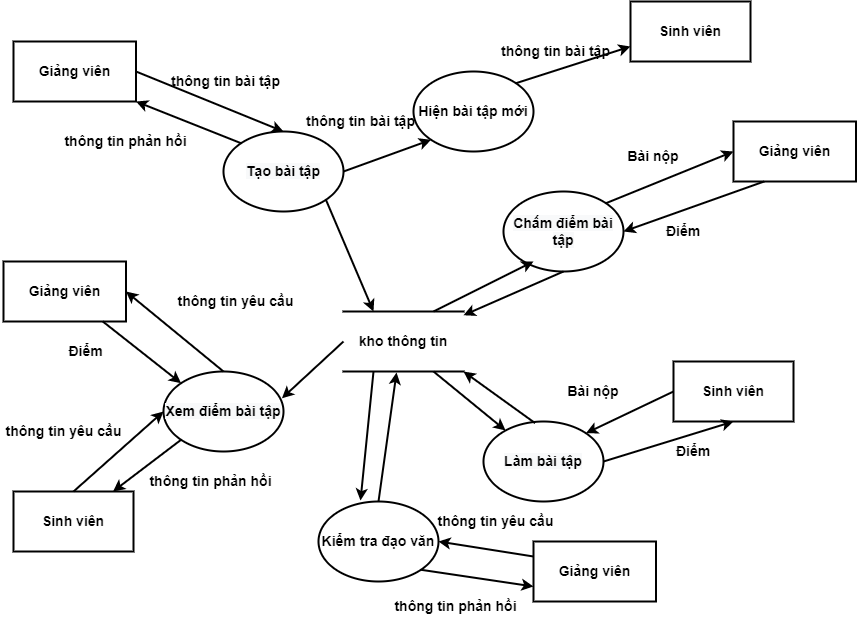

The diagram above was exported from draw.io. Its source (the exported page's mxGraphModel, read from the mxfile embedded in the PNG):
<mxGraphModel dx="1422" dy="1874" grid="1" gridSize="10" guides="1" tooltips="1" connect="1" arrows="1" fold="1" page="1" pageScale="1" pageWidth="827" pageHeight="1169" math="0" shadow="0">
  <root>
    <mxCell id="0" />
    <mxCell id="1" parent="0" />
    <mxCell id="2" value="&#10;&#10;&lt;span style=&quot;color: rgb(0, 0, 0); font-family: helvetica; font-size: 14px; font-style: normal; letter-spacing: normal; text-align: center; text-indent: 0px; text-transform: none; word-spacing: 0px; background-color: rgb(248, 249, 250); display: inline; float: none;&quot;&gt;Tạo bài tập&lt;/span&gt;&#10;&#10;" style="ellipse;whiteSpace=wrap;html=1;fontSize=14;fontStyle=1;strokeWidth=2;" parent="1" vertex="1">
      <mxGeometry x="300" y="120" width="120" height="80" as="geometry" />
    </mxCell>
    <mxCell id="3" value="&#10;&#10;&lt;span style=&quot;color: rgb(0, 0, 0); font-family: helvetica; font-size: 14px; font-style: normal; letter-spacing: normal; text-align: center; text-indent: 0px; text-transform: none; word-spacing: 0px; background-color: rgb(248, 249, 250); display: inline; float: none;&quot;&gt;Làm bài tập&lt;/span&gt;&#10;&#10;" style="ellipse;whiteSpace=wrap;html=1;fontSize=14;fontStyle=1;strokeWidth=2;" parent="1" vertex="1">
      <mxGeometry x="560" y="410" width="120" height="80" as="geometry" />
    </mxCell>
    <mxCell id="4" value="&#10;&#10;&lt;span style=&quot;color: rgb(0, 0, 0); font-family: helvetica; font-size: 14px; font-style: normal; letter-spacing: normal; text-align: center; text-indent: 0px; text-transform: none; word-spacing: 0px; background-color: rgb(248, 249, 250); display: inline; float: none;&quot;&gt;Chấm điểm bài tập&lt;/span&gt;&#10;&#10;" style="ellipse;whiteSpace=wrap;html=1;fontSize=14;fontStyle=1;strokeWidth=2;" parent="1" vertex="1">
      <mxGeometry x="580" y="180" width="120" height="80" as="geometry" />
    </mxCell>
    <mxCell id="5" value="&#10;&#10;&lt;span style=&quot;color: rgb(0, 0, 0); font-family: helvetica; font-size: 14px; font-style: normal; letter-spacing: normal; text-align: center; text-indent: 0px; text-transform: none; word-spacing: 0px; background-color: rgb(248, 249, 250); display: inline; float: none;&quot;&gt;Xem điểm bài tập&lt;/span&gt;&#10;&#10;" style="ellipse;whiteSpace=wrap;html=1;fontSize=14;fontStyle=1;strokeWidth=2;" parent="1" vertex="1">
      <mxGeometry x="240" y="360" width="120" height="80" as="geometry" />
    </mxCell>
    <mxCell id="6" value="kho thông tin" style="shape=partialRectangle;whiteSpace=wrap;html=1;left=0;right=0;fillColor=none;fontSize=14;fontStyle=1;strokeWidth=2;" parent="1" vertex="1">
      <mxGeometry x="420" y="300" width="120" height="60" as="geometry" />
    </mxCell>
    <mxCell id="7" value="Sinh viên" style="rounded=0;whiteSpace=wrap;html=1;fontSize=14;fontStyle=1;strokeWidth=2;" parent="1" vertex="1">
      <mxGeometry x="750" y="350" width="120" height="60" as="geometry" />
    </mxCell>
    <mxCell id="8" value="Giảng viên" style="rounded=0;whiteSpace=wrap;html=1;fontSize=14;fontStyle=1;strokeWidth=2;" parent="1" vertex="1">
      <mxGeometry x="90" y="30" width="122.5" height="60" as="geometry" />
    </mxCell>
    <mxCell id="9" value="" style="endArrow=classic;html=1;entryX=0.5;entryY=0;entryDx=0;entryDy=0;exitX=1;exitY=0.5;exitDx=0;exitDy=0;fontSize=14;fontStyle=1;strokeWidth=2;" parent="1" source="8" target="2" edge="1">
      <mxGeometry width="50" height="50" relative="1" as="geometry">
        <mxPoint x="350" y="330" as="sourcePoint" />
        <mxPoint x="400" y="280" as="targetPoint" />
      </mxGeometry>
    </mxCell>
    <mxCell id="10" value="thông tin bài tập" style="text;html=1;strokeColor=none;fillColor=none;align=center;verticalAlign=middle;whiteSpace=wrap;rounded=0;fontSize=14;fontStyle=1;strokeWidth=2;" parent="1" vertex="1">
      <mxGeometry x="240" y="60" width="125" height="20" as="geometry" />
    </mxCell>
    <mxCell id="11" value="" style="endArrow=classic;html=1;entryX=1;entryY=1;entryDx=0;entryDy=0;exitX=0;exitY=0;exitDx=0;exitDy=0;fontSize=14;fontStyle=1;strokeWidth=2;" parent="1" source="2" target="8" edge="1">
      <mxGeometry width="50" height="50" relative="1" as="geometry">
        <mxPoint x="320" y="140" as="sourcePoint" />
        <mxPoint x="400" y="280" as="targetPoint" />
      </mxGeometry>
    </mxCell>
    <mxCell id="12" value="thông tin phản hồi" style="text;html=1;strokeColor=none;fillColor=none;align=center;verticalAlign=middle;whiteSpace=wrap;rounded=0;fontSize=14;fontStyle=1;strokeWidth=2;" parent="1" vertex="1">
      <mxGeometry x="140" y="120" width="125" height="20" as="geometry" />
    </mxCell>
    <mxCell id="13" value="" style="endArrow=classic;html=1;exitX=1;exitY=1;exitDx=0;exitDy=0;entryX=0.25;entryY=0;entryDx=0;entryDy=0;fontSize=14;fontStyle=1;strokeWidth=2;" parent="1" source="2" target="6" edge="1">
      <mxGeometry width="50" height="50" relative="1" as="geometry">
        <mxPoint x="350" y="330" as="sourcePoint" />
        <mxPoint x="400" y="280" as="targetPoint" />
      </mxGeometry>
    </mxCell>
    <mxCell id="14" value="" style="endArrow=classic;html=1;exitX=0.75;exitY=1;exitDx=0;exitDy=0;fontSize=14;fontStyle=1;strokeWidth=2;" parent="1" source="6" target="3" edge="1">
      <mxGeometry width="50" height="50" relative="1" as="geometry">
        <mxPoint x="350" y="330" as="sourcePoint" />
        <mxPoint x="400" y="280" as="targetPoint" />
      </mxGeometry>
    </mxCell>
    <mxCell id="15" value="" style="endArrow=classic;html=1;exitX=0.43;exitY=0.02;exitDx=0;exitDy=0;exitPerimeter=0;fontSize=14;fontStyle=1;strokeWidth=2;" parent="1" source="3" edge="1">
      <mxGeometry width="50" height="50" relative="1" as="geometry">
        <mxPoint x="530" y="330" as="sourcePoint" />
        <mxPoint x="540" y="360" as="targetPoint" />
      </mxGeometry>
    </mxCell>
    <mxCell id="16" value="Giảng viên" style="rounded=0;whiteSpace=wrap;html=1;fontSize=14;fontStyle=1;strokeWidth=2;" parent="1" vertex="1">
      <mxGeometry x="810" y="110" width="122.5" height="60" as="geometry" />
    </mxCell>
    <mxCell id="17" value="" style="endArrow=classic;html=1;entryX=1;entryY=0;entryDx=0;entryDy=0;exitX=0;exitY=0.5;exitDx=0;exitDy=0;fontSize=14;fontStyle=1;strokeWidth=2;" parent="1" source="7" target="3" edge="1">
      <mxGeometry width="50" height="50" relative="1" as="geometry">
        <mxPoint x="530" y="330" as="sourcePoint" />
        <mxPoint x="580" y="280" as="targetPoint" />
      </mxGeometry>
    </mxCell>
    <mxCell id="18" value="Bài nộp" style="text;html=1;strokeColor=none;fillColor=none;align=center;verticalAlign=middle;whiteSpace=wrap;rounded=0;fontSize=14;fontStyle=1;strokeWidth=2;" parent="1" vertex="1">
      <mxGeometry x="640" y="370" width="60" height="20" as="geometry" />
    </mxCell>
    <mxCell id="19" value="" style="endArrow=classic;html=1;entryX=0;entryY=0.5;entryDx=0;entryDy=0;exitX=1;exitY=0;exitDx=0;exitDy=0;fontSize=14;fontStyle=1;strokeWidth=2;" parent="1" source="4" target="16" edge="1">
      <mxGeometry width="50" height="50" relative="1" as="geometry">
        <mxPoint x="530" y="330" as="sourcePoint" />
        <mxPoint x="580" y="280" as="targetPoint" />
      </mxGeometry>
    </mxCell>
    <mxCell id="20" value="Điểm" style="text;html=1;strokeColor=none;fillColor=none;align=center;verticalAlign=middle;whiteSpace=wrap;rounded=0;fontSize=14;fontStyle=1;strokeWidth=2;" parent="1" vertex="1">
      <mxGeometry x="730" y="210" width="60" height="20" as="geometry" />
    </mxCell>
    <mxCell id="21" value="Bài nộp" style="text;html=1;strokeColor=none;fillColor=none;align=center;verticalAlign=middle;whiteSpace=wrap;rounded=0;fontSize=14;fontStyle=1;strokeWidth=2;" parent="1" vertex="1">
      <mxGeometry x="700" y="130" width="60" height="30" as="geometry" />
    </mxCell>
    <mxCell id="22" value="" style="endArrow=classic;html=1;entryX=0.5;entryY=1;entryDx=0;entryDy=0;exitX=1;exitY=0.5;exitDx=0;exitDy=0;fontSize=14;fontStyle=1;strokeWidth=2;" parent="1" source="3" target="7" edge="1">
      <mxGeometry width="50" height="50" relative="1" as="geometry">
        <mxPoint x="530" y="330" as="sourcePoint" />
        <mxPoint x="580" y="280" as="targetPoint" />
      </mxGeometry>
    </mxCell>
    <mxCell id="23" value="Điểm" style="text;html=1;strokeColor=none;fillColor=none;align=center;verticalAlign=middle;whiteSpace=wrap;rounded=0;fontSize=14;fontStyle=1;strokeWidth=2;" parent="1" vertex="1">
      <mxGeometry x="740" y="430" width="60" height="20" as="geometry" />
    </mxCell>
    <mxCell id="24" value="" style="endArrow=classic;html=1;entryX=1;entryY=0.5;entryDx=0;entryDy=0;exitX=0.25;exitY=1;exitDx=0;exitDy=0;fontSize=14;fontStyle=1;strokeWidth=2;" parent="1" source="16" target="4" edge="1">
      <mxGeometry width="50" height="50" relative="1" as="geometry">
        <mxPoint x="530" y="330" as="sourcePoint" />
        <mxPoint x="580" y="280" as="targetPoint" />
      </mxGeometry>
    </mxCell>
    <mxCell id="25" value="" style="endArrow=classic;html=1;exitX=0.75;exitY=0;exitDx=0;exitDy=0;fontSize=14;fontStyle=1;strokeWidth=2;" parent="1" source="6" edge="1">
      <mxGeometry width="50" height="50" relative="1" as="geometry">
        <mxPoint x="530" y="330" as="sourcePoint" />
        <mxPoint x="610" y="250" as="targetPoint" />
      </mxGeometry>
    </mxCell>
    <mxCell id="26" value="" style="endArrow=classic;html=1;exitX=0.5;exitY=1;exitDx=0;exitDy=0;fontSize=14;fontStyle=1;strokeWidth=2;" parent="1" source="4" target="6" edge="1">
      <mxGeometry width="50" height="50" relative="1" as="geometry">
        <mxPoint x="530" y="330" as="sourcePoint" />
        <mxPoint x="580" y="280" as="targetPoint" />
      </mxGeometry>
    </mxCell>
    <mxCell id="27" value="" style="endArrow=classic;html=1;entryX=0.987;entryY=0.335;entryDx=0;entryDy=0;entryPerimeter=0;exitX=0;exitY=0.5;exitDx=0;exitDy=0;fontSize=14;fontStyle=1;strokeWidth=2;" parent="1" source="6" target="5" edge="1">
      <mxGeometry width="50" height="50" relative="1" as="geometry">
        <mxPoint x="530" y="330" as="sourcePoint" />
        <mxPoint x="580" y="280" as="targetPoint" />
      </mxGeometry>
    </mxCell>
    <mxCell id="28" value="Sinh viên" style="rounded=0;whiteSpace=wrap;html=1;fontSize=14;fontStyle=1;strokeWidth=2;" parent="1" vertex="1">
      <mxGeometry x="90" y="480" width="120" height="60" as="geometry" />
    </mxCell>
    <mxCell id="29" value="Giảng viên" style="rounded=0;whiteSpace=wrap;html=1;fontSize=14;fontStyle=1;strokeWidth=2;" parent="1" vertex="1">
      <mxGeometry x="80" y="250" width="122.5" height="60" as="geometry" />
    </mxCell>
    <mxCell id="30" value="thông tin yêu cầu" style="text;html=1;strokeColor=none;fillColor=none;align=center;verticalAlign=middle;whiteSpace=wrap;rounded=0;fontSize=14;fontStyle=1;strokeWidth=2;" parent="1" vertex="1">
      <mxGeometry x="250" y="280" width="125" height="20" as="geometry" />
    </mxCell>
    <mxCell id="31" value="Điểm" style="text;html=1;strokeColor=none;fillColor=none;align=center;verticalAlign=middle;whiteSpace=wrap;rounded=0;fontSize=14;fontStyle=1;strokeWidth=2;" parent="1" vertex="1">
      <mxGeometry x="100" y="330" width="125" height="20" as="geometry" />
    </mxCell>
    <mxCell id="32" value="" style="endArrow=classic;html=1;entryX=1;entryY=0.5;entryDx=0;entryDy=0;exitX=0.5;exitY=0;exitDx=0;exitDy=0;fontSize=14;fontStyle=1;strokeWidth=2;" parent="1" source="5" target="29" edge="1">
      <mxGeometry width="50" height="50" relative="1" as="geometry">
        <mxPoint x="390" y="330" as="sourcePoint" />
        <mxPoint x="440" y="280" as="targetPoint" />
      </mxGeometry>
    </mxCell>
    <mxCell id="33" value="" style="endArrow=classic;html=1;entryX=0;entryY=0;entryDx=0;entryDy=0;fontSize=14;fontStyle=1;strokeWidth=2;" parent="1" source="29" target="5" edge="1">
      <mxGeometry width="50" height="50" relative="1" as="geometry">
        <mxPoint x="390" y="330" as="sourcePoint" />
        <mxPoint x="440" y="280" as="targetPoint" />
      </mxGeometry>
    </mxCell>
    <mxCell id="34" value="" style="endArrow=classic;html=1;entryX=0;entryY=0.5;entryDx=0;entryDy=0;exitX=0.5;exitY=0;exitDx=0;exitDy=0;fontSize=14;fontStyle=1;strokeWidth=2;" parent="1" source="28" target="5" edge="1">
      <mxGeometry width="50" height="50" relative="1" as="geometry">
        <mxPoint x="390" y="330" as="sourcePoint" />
        <mxPoint x="440" y="280" as="targetPoint" />
      </mxGeometry>
    </mxCell>
    <mxCell id="35" value="" style="endArrow=classic;html=1;exitX=0;exitY=1;exitDx=0;exitDy=0;fontSize=14;fontStyle=1;strokeWidth=2;" parent="1" source="5" target="28" edge="1">
      <mxGeometry width="50" height="50" relative="1" as="geometry">
        <mxPoint x="390" y="330" as="sourcePoint" />
        <mxPoint x="440" y="280" as="targetPoint" />
      </mxGeometry>
    </mxCell>
    <mxCell id="36" value="thông tin phản hồi" style="text;html=1;strokeColor=none;fillColor=none;align=center;verticalAlign=middle;whiteSpace=wrap;rounded=0;fontSize=14;fontStyle=1;strokeWidth=2;" parent="1" vertex="1">
      <mxGeometry x="225" y="460" width="125" height="20" as="geometry" />
    </mxCell>
    <mxCell id="37" value="thông tin yêu cầu" style="text;html=1;strokeColor=none;fillColor=none;align=center;verticalAlign=middle;whiteSpace=wrap;rounded=0;fontSize=14;fontStyle=1;strokeWidth=2;" parent="1" vertex="1">
      <mxGeometry x="77.5" y="410" width="125" height="20" as="geometry" />
    </mxCell>
    <mxCell id="38" value="&lt;span style=&quot;font-size: 14px;&quot;&gt;Hiện bài tập mới&lt;/span&gt;" style="ellipse;whiteSpace=wrap;html=1;fontSize=14;fontStyle=1;strokeWidth=2;" parent="1" vertex="1">
      <mxGeometry x="490" y="60" width="120" height="80" as="geometry" />
    </mxCell>
    <mxCell id="39" value="" style="endArrow=classic;html=1;entryX=0;entryY=1;entryDx=0;entryDy=0;exitX=1;exitY=0.5;exitDx=0;exitDy=0;fontSize=14;fontStyle=1;strokeWidth=2;" parent="1" source="2" target="38" edge="1">
      <mxGeometry width="50" height="50" relative="1" as="geometry">
        <mxPoint x="440" y="330" as="sourcePoint" />
        <mxPoint x="490" y="280" as="targetPoint" />
      </mxGeometry>
    </mxCell>
    <mxCell id="40" value="Sinh viên" style="rounded=0;whiteSpace=wrap;html=1;fontSize=14;fontStyle=1;strokeWidth=2;" parent="1" vertex="1">
      <mxGeometry x="707" y="-10" width="120" height="60" as="geometry" />
    </mxCell>
    <mxCell id="41" value="" style="endArrow=classic;html=1;entryX=0;entryY=0.75;entryDx=0;entryDy=0;exitX=1;exitY=0;exitDx=0;exitDy=0;fontSize=14;fontStyle=1;strokeWidth=2;" parent="1" source="38" target="40" edge="1">
      <mxGeometry width="50" height="50" relative="1" as="geometry">
        <mxPoint x="440" y="220" as="sourcePoint" />
        <mxPoint x="490" y="170" as="targetPoint" />
      </mxGeometry>
    </mxCell>
    <mxCell id="42" value="thông tin bài tập" style="text;html=1;strokeColor=none;fillColor=none;align=center;verticalAlign=middle;whiteSpace=wrap;rounded=0;fontSize=14;fontStyle=1;strokeWidth=2;" parent="1" vertex="1">
      <mxGeometry x="570" y="30" width="125" height="20" as="geometry" />
    </mxCell>
    <mxCell id="43" value="thông tin bài tập" style="text;html=1;strokeColor=none;fillColor=none;align=center;verticalAlign=middle;whiteSpace=wrap;rounded=0;fontSize=14;fontStyle=1;strokeWidth=2;" parent="1" vertex="1">
      <mxGeometry x="375" y="100" width="125" height="20" as="geometry" />
    </mxCell>
    <mxCell id="44" value="Kiểm tra đạo văn" style="ellipse;whiteSpace=wrap;html=1;fontSize=14;fontStyle=1;strokeWidth=2;" parent="1" vertex="1">
      <mxGeometry x="395" y="490" width="120" height="80" as="geometry" />
    </mxCell>
    <mxCell id="45" value="Giảng viên" style="rounded=0;whiteSpace=wrap;html=1;fontSize=14;fontStyle=1;strokeWidth=2;" parent="1" vertex="1">
      <mxGeometry x="610" y="530" width="122.5" height="60" as="geometry" />
    </mxCell>
    <mxCell id="46" value="" style="endArrow=classic;html=1;exitX=0.25;exitY=1;exitDx=0;exitDy=0;entryX=0.35;entryY=-0.012;entryDx=0;entryDy=0;entryPerimeter=0;fontSize=14;fontStyle=1;strokeWidth=2;" parent="1" source="6" target="44" edge="1">
      <mxGeometry width="50" height="50" relative="1" as="geometry">
        <mxPoint x="520" y="370" as="sourcePoint" />
        <mxPoint x="592.0996229302696" y="428.99060057931183" as="targetPoint" />
      </mxGeometry>
    </mxCell>
    <mxCell id="47" value="" style="endArrow=classic;html=1;entryX=0.442;entryY=1.017;entryDx=0;entryDy=0;entryPerimeter=0;exitX=0.5;exitY=0;exitDx=0;exitDy=0;fontSize=14;fontStyle=1;strokeWidth=2;" parent="1" source="44" target="6" edge="1">
      <mxGeometry width="50" height="50" relative="1" as="geometry">
        <mxPoint x="460" y="480" as="sourcePoint" />
        <mxPoint x="550" y="370" as="targetPoint" />
      </mxGeometry>
    </mxCell>
    <mxCell id="48" value="" style="endArrow=classic;html=1;entryX=0;entryY=0.75;entryDx=0;entryDy=0;exitX=1;exitY=1;exitDx=0;exitDy=0;fontSize=14;fontStyle=1;strokeWidth=2;" parent="1" source="44" target="45" edge="1">
      <mxGeometry width="50" height="50" relative="1" as="geometry">
        <mxPoint x="510" y="520" as="sourcePoint" />
        <mxPoint x="483.03999999999996" y="371.02" as="targetPoint" />
      </mxGeometry>
    </mxCell>
    <mxCell id="49" value="" style="endArrow=classic;html=1;entryX=1;entryY=0.5;entryDx=0;entryDy=0;exitX=0;exitY=0.25;exitDx=0;exitDy=0;fontSize=14;fontStyle=1;strokeWidth=2;" parent="1" source="45" target="44" edge="1">
      <mxGeometry width="50" height="50" relative="1" as="geometry">
        <mxPoint x="507.42640687119274" y="568.2842712474621" as="sourcePoint" />
        <mxPoint x="620" y="585" as="targetPoint" />
      </mxGeometry>
    </mxCell>
    <mxCell id="50" value="thông tin yêu cầu" style="text;html=1;strokeColor=none;fillColor=none;align=center;verticalAlign=middle;whiteSpace=wrap;rounded=0;fontSize=14;fontStyle=1;strokeWidth=2;" parent="1" vertex="1">
      <mxGeometry x="510" y="500" width="125" height="20" as="geometry" />
    </mxCell>
    <mxCell id="51" value="thông tin phản hồi" style="text;html=1;strokeColor=none;fillColor=none;align=center;verticalAlign=middle;whiteSpace=wrap;rounded=0;fontSize=14;fontStyle=1;strokeWidth=2;" parent="1" vertex="1">
      <mxGeometry x="470" y="585" width="125" height="20" as="geometry" />
    </mxCell>
  </root>
</mxGraphModel>